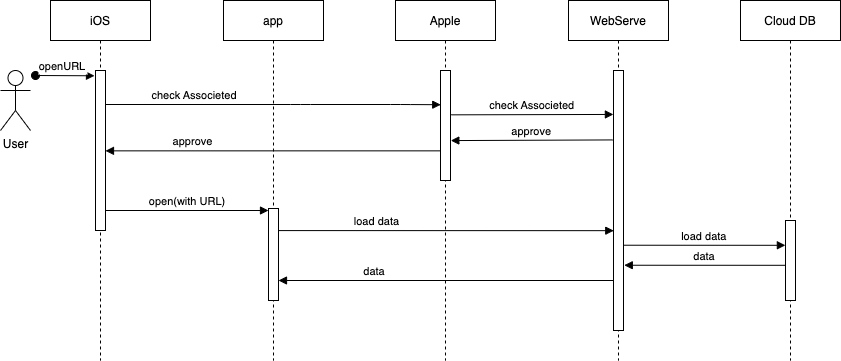

The diagram above was exported from draw.io. Its source (the exported page's mxGraphModel, read from the mxfile embedded in the PNG):
<mxGraphModel dx="1224" dy="677" grid="0" gridSize="10" guides="1" tooltips="1" connect="1" arrows="1" fold="1" page="0" pageScale="1" pageWidth="850" pageHeight="1100" math="0" shadow="0">
  <root>
    <mxCell id="0" />
    <mxCell id="1" parent="0" />
    <mxCell id="3nuBFxr9cyL0pnOWT2aG-1" value="iOS" style="shape=umlLifeline;perimeter=lifelinePerimeter;container=1;collapsible=0;recursiveResize=0;rounded=0;shadow=0;strokeWidth=1;" parent="1" vertex="1">
      <mxGeometry x="120" y="80" width="100" height="360" as="geometry" />
    </mxCell>
    <mxCell id="3nuBFxr9cyL0pnOWT2aG-2" value="" style="points=[];perimeter=orthogonalPerimeter;rounded=0;shadow=0;strokeWidth=1;" parent="3nuBFxr9cyL0pnOWT2aG-1" vertex="1">
      <mxGeometry x="45" y="70" width="10" height="160" as="geometry" />
    </mxCell>
    <mxCell id="3nuBFxr9cyL0pnOWT2aG-3" value="openURL" style="verticalAlign=bottom;startArrow=oval;endArrow=block;startSize=8;shadow=0;strokeWidth=1;entryX=-0.1;entryY=0.033;entryDx=0;entryDy=0;entryPerimeter=0;" parent="3nuBFxr9cyL0pnOWT2aG-1" target="3nuBFxr9cyL0pnOWT2aG-2" edge="1">
      <mxGeometry x="-0.0847" relative="1" as="geometry">
        <mxPoint x="-15" y="75" as="sourcePoint" />
        <mxPoint as="offset" />
      </mxGeometry>
    </mxCell>
    <mxCell id="9u_VilseBzQXKN6_BhwK-7" value="approve" style="verticalAlign=bottom;endArrow=block;shadow=0;strokeWidth=1;entryX=1.069;entryY=0.355;entryDx=0;entryDy=0;entryPerimeter=0;" parent="3nuBFxr9cyL0pnOWT2aG-1" source="9u_VilseBzQXKN6_BhwK-1" edge="1">
      <mxGeometry x="0.4833" relative="1" as="geometry">
        <mxPoint x="219.31" y="150" as="sourcePoint" />
        <mxPoint x="55.00000000000006" y="150.3499999999999" as="targetPoint" />
        <Array as="points" />
        <mxPoint as="offset" />
      </mxGeometry>
    </mxCell>
    <mxCell id="3nuBFxr9cyL0pnOWT2aG-5" value="app" style="shape=umlLifeline;perimeter=lifelinePerimeter;container=1;collapsible=0;recursiveResize=0;rounded=0;shadow=0;strokeWidth=1;" parent="1" vertex="1">
      <mxGeometry x="293" y="80" width="100" height="360" as="geometry" />
    </mxCell>
    <mxCell id="3nuBFxr9cyL0pnOWT2aG-6" value="" style="points=[];perimeter=orthogonalPerimeter;rounded=0;shadow=0;strokeWidth=1;" parent="3nuBFxr9cyL0pnOWT2aG-5" vertex="1">
      <mxGeometry x="45" y="208" width="10" height="92" as="geometry" />
    </mxCell>
    <mxCell id="3nuBFxr9cyL0pnOWT2aG-8" value="check Associeted" style="verticalAlign=bottom;endArrow=block;shadow=0;strokeWidth=1;entryX=0.025;entryY=0.311;entryDx=0;entryDy=0;entryPerimeter=0;" parent="1" target="9u_VilseBzQXKN6_BhwK-2" edge="1">
      <mxGeometry x="-0.4695" relative="1" as="geometry">
        <mxPoint x="175" y="184" as="sourcePoint" />
        <mxPoint x="514.3299999999999" y="184.20000000000005" as="targetPoint" />
        <Array as="points">
          <mxPoint x="370" y="184" />
          <mxPoint x="470" y="184" />
        </Array>
        <mxPoint as="offset" />
      </mxGeometry>
    </mxCell>
    <mxCell id="9u_VilseBzQXKN6_BhwK-1" value="Apple" style="shape=umlLifeline;perimeter=lifelinePerimeter;container=1;collapsible=0;recursiveResize=0;rounded=0;shadow=0;strokeWidth=1;" parent="1" vertex="1">
      <mxGeometry x="465" y="80" width="100" height="360" as="geometry" />
    </mxCell>
    <mxCell id="9u_VilseBzQXKN6_BhwK-2" value="" style="points=[];perimeter=orthogonalPerimeter;rounded=0;shadow=0;strokeWidth=1;" parent="9u_VilseBzQXKN6_BhwK-1" vertex="1">
      <mxGeometry x="45" y="70" width="10" height="110" as="geometry" />
    </mxCell>
    <mxCell id="9u_VilseBzQXKN6_BhwK-3" value="WebServe" style="shape=umlLifeline;perimeter=lifelinePerimeter;container=1;collapsible=0;recursiveResize=0;rounded=0;shadow=0;strokeWidth=1;" parent="1" vertex="1">
      <mxGeometry x="638" y="80" width="100" height="360" as="geometry" />
    </mxCell>
    <mxCell id="9u_VilseBzQXKN6_BhwK-4" value="" style="points=[];perimeter=orthogonalPerimeter;rounded=0;shadow=0;strokeWidth=1;" parent="9u_VilseBzQXKN6_BhwK-3" vertex="1">
      <mxGeometry x="45" y="70" width="10" height="260" as="geometry" />
    </mxCell>
    <mxCell id="9u_VilseBzQXKN6_BhwK-14" value="data" style="verticalAlign=bottom;endArrow=block;shadow=0;strokeWidth=1;exitX=1.133;exitY=0.176;exitDx=0;exitDy=0;exitPerimeter=0;" parent="9u_VilseBzQXKN6_BhwK-3" edge="1">
      <mxGeometry x="0.4269" relative="1" as="geometry">
        <mxPoint x="45" y="280" as="sourcePoint" />
        <mxPoint x="-290" y="280" as="targetPoint" />
        <Array as="points" />
        <mxPoint as="offset" />
      </mxGeometry>
    </mxCell>
    <mxCell id="9u_VilseBzQXKN6_BhwK-5" value="check Associeted" style="verticalAlign=bottom;endArrow=block;shadow=0;strokeWidth=1;exitX=1.071;exitY=0.403;exitDx=0;exitDy=0;exitPerimeter=0;entryX=-0.011;entryY=0.169;entryDx=0;entryDy=0;entryPerimeter=0;" parent="1" source="9u_VilseBzQXKN6_BhwK-2" target="9u_VilseBzQXKN6_BhwK-4" edge="1">
      <mxGeometry relative="1" as="geometry">
        <mxPoint x="525.33" y="194.91999999999996" as="sourcePoint" />
        <mxPoint x="690" y="195" as="targetPoint" />
        <Array as="points" />
      </mxGeometry>
    </mxCell>
    <mxCell id="9u_VilseBzQXKN6_BhwK-6" value="approve" style="verticalAlign=bottom;endArrow=block;shadow=0;strokeWidth=1;entryX=1.032;entryY=0.637;entryDx=0;entryDy=0;entryPerimeter=0;exitX=-0.077;exitY=0.267;exitDx=0;exitDy=0;exitPerimeter=0;" parent="1" source="9u_VilseBzQXKN6_BhwK-4" target="9u_VilseBzQXKN6_BhwK-2" edge="1">
      <mxGeometry relative="1" as="geometry">
        <mxPoint x="680" y="220" as="sourcePoint" />
        <mxPoint x="524.8900000000001" y="220.42000000000007" as="targetPoint" />
        <Array as="points" />
      </mxGeometry>
    </mxCell>
    <mxCell id="9u_VilseBzQXKN6_BhwK-11" value="open(with URL)" style="verticalAlign=bottom;endArrow=block;shadow=0;strokeWidth=1;" parent="1" target="3nuBFxr9cyL0pnOWT2aG-6" edge="1">
      <mxGeometry relative="1" as="geometry">
        <mxPoint x="175" y="290" as="sourcePoint" />
        <mxPoint x="440" y="360" as="targetPoint" />
        <Array as="points" />
      </mxGeometry>
    </mxCell>
    <mxCell id="9u_VilseBzQXKN6_BhwK-13" value="load data" style="verticalAlign=bottom;endArrow=block;shadow=0;strokeWidth=1;exitX=1.046;exitY=0.24;exitDx=0;exitDy=0;exitPerimeter=0;entryX=0.027;entryY=0.616;entryDx=0;entryDy=0;entryPerimeter=0;" parent="1" source="3nuBFxr9cyL0pnOWT2aG-6" target="9u_VilseBzQXKN6_BhwK-4" edge="1">
      <mxGeometry x="-0.4173" relative="1" as="geometry">
        <mxPoint x="360" y="310" as="sourcePoint" />
        <mxPoint x="652" y="310" as="targetPoint" />
        <Array as="points" />
        <mxPoint as="offset" />
      </mxGeometry>
    </mxCell>
    <mxCell id="9u_VilseBzQXKN6_BhwK-15" value="User" style="shape=umlActor;verticalLabelPosition=bottom;verticalAlign=top;html=1;outlineConnect=0;" parent="1" vertex="1">
      <mxGeometry x="70" y="150" width="30" height="60" as="geometry" />
    </mxCell>
    <mxCell id="9u_VilseBzQXKN6_BhwK-18" value="Cloud DB" style="shape=umlLifeline;perimeter=lifelinePerimeter;container=1;collapsible=0;recursiveResize=0;rounded=0;shadow=0;strokeWidth=1;" parent="1" vertex="1">
      <mxGeometry x="810" y="80" width="100" height="360" as="geometry" />
    </mxCell>
    <mxCell id="9u_VilseBzQXKN6_BhwK-19" value="" style="points=[];perimeter=orthogonalPerimeter;rounded=0;shadow=0;strokeWidth=1;" parent="9u_VilseBzQXKN6_BhwK-18" vertex="1">
      <mxGeometry x="45" y="220" width="10" height="80" as="geometry" />
    </mxCell>
    <mxCell id="9u_VilseBzQXKN6_BhwK-22" value="data" style="verticalAlign=bottom;endArrow=block;shadow=0;strokeWidth=1;entryX=1.078;entryY=0.749;entryDx=0;entryDy=0;entryPerimeter=0;exitX=0.001;exitY=0.535;exitDx=0;exitDy=0;exitPerimeter=0;" parent="1" target="9u_VilseBzQXKN6_BhwK-4" edge="1">
      <mxGeometry relative="1" as="geometry">
        <mxPoint x="855.01" y="344.80000000000007" as="sourcePoint" />
        <mxPoint x="700.6999999999998" y="344.9200000000001" as="targetPoint" />
        <Array as="points" />
      </mxGeometry>
    </mxCell>
    <mxCell id="9u_VilseBzQXKN6_BhwK-21" value="load data" style="verticalAlign=bottom;endArrow=block;shadow=0;strokeWidth=1;exitX=0.979;exitY=0.672;exitDx=0;exitDy=0;exitPerimeter=0;entryX=-0.012;entryY=0.31;entryDx=0;entryDy=0;entryPerimeter=0;" parent="1" source="9u_VilseBzQXKN6_BhwK-4" target="9u_VilseBzQXKN6_BhwK-19" edge="1">
      <mxGeometry relative="1" as="geometry">
        <mxPoint x="700.0000000000001" y="324.58000000000015" as="sourcePoint" />
        <mxPoint x="850" y="325" as="targetPoint" />
        <Array as="points" />
      </mxGeometry>
    </mxCell>
  </root>
</mxGraphModel>